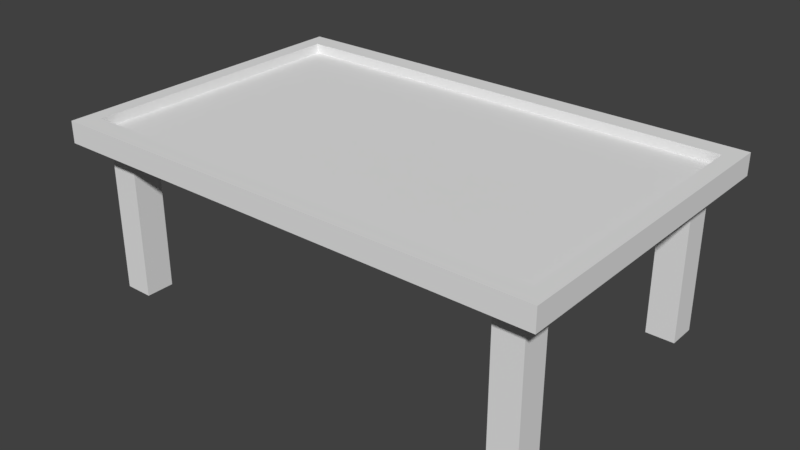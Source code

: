 # Source: table.blend  (saved by Blender 2.78.0; exported with 4.5.12 LTS)
import bpy
from mathutils import Matrix  # noqa: F401  (used for matrix-valued properties, if any)

bpy.ops.wm.read_factory_settings(use_empty=True)
scene = bpy.context.scene
scene.name = 'Scene'

# ---- collections
col_collection_1 = bpy.data.collections.new('Collection 1'); scene.collection.children.link(col_collection_1)

# ---- world
world_world = bpy.data.worlds.new('World'); scene.world = world_world
world_world.color = (0.05088, 0.05088, 0.05088)
world_world.use_sun_shadow = False
world_world.sun_shadow_jitter_overblur = 0.0
world_world.cycles.sampling_method = 'MANUAL'

# ---- meshes
me_cube_001 = bpy.data.meshes.new('Cube.001')
me_cube_001.from_pydata([(1.236, 0.6795, 0.00706), (1.236, 0.6795, 0.9651), (1.236, 0.8586, 0.00706), (1.236, 0.8586, 0.9651), (1.415, 0.6795, 0.00706), (1.415, 0.6795, 0.9651), (1.415, 0.8586, 0.00706), (1.415, 0.8586, 0.9651)], [], [(0, 1, 3, 2), (2, 3, 7, 6), (6, 7, 5, 4), (4, 5, 1, 0), (2, 6, 4, 0), (7, 3, 1, 5)])
me_cube_001.materials.append(None)
me_cube_001.use_remesh_preserve_volume = False
me_cube_001.use_remesh_preserve_attributes = False
me_cube_001.use_mirror_vertex_groups = False
me_cube_001.update()
me_cube = bpy.data.meshes.new('Cube')
me_cube.from_pydata([(-1.554, -1.006, 0.9544), (-1.554, -1.006, 1.09), (-1.554, 1.006, 0.9544), (-1.554, 1.006, 1.09), (1.554, -1.006, 0.9544), (1.554, -1.006, 1.09), (1.554, 1.006, 0.9544), (1.554, 1.006, 1.09), (-1.452, -0.8795, 1.09), (-1.452, 0.8795, 1.09), (1.452, 0.8795, 1.09), (1.452, -0.8795, 1.09), (-1.452, -0.8795, 1.028), (-1.452, 0.8795, 1.028), (1.452, 0.8795, 1.028), (1.452, -0.8795, 1.028)], [], [(0, 1, 3, 2), (2, 3, 7, 6), (6, 7, 5, 4), (4, 5, 1, 0), (2, 6, 4, 0), (5, 7, 10, 11), (8, 11, 15, 12), (3, 1, 8, 9), (1, 5, 11, 8), (7, 3, 9, 10), (14, 13, 12, 15), (10, 9, 13, 14), (11, 10, 14, 15), (9, 8, 12, 13)])
me_cube.use_remesh_preserve_volume = False
me_cube.use_remesh_preserve_attributes = False
me_cube.use_mirror_vertex_groups = False
me_cube.update()

# ---- objects
ob_cube_001 = bpy.data.objects.new('Cube.001', me_cube_001)
ob_cube = bpy.data.objects.new('Cube', me_cube)

# ---- transforms, parenting, visibility, modifiers, constraints
ob_cube_001.location = (0.0, 0.0, 0.0)
ob_cube_001.lineart.crease_threshold = 0.0
_m = ob_cube_001.modifiers.new('Mirror', 'MIRROR')
_m.use_axis = (True, True, False)
ob_cube.location = (0.0, 0.0, 0.0)
ob_cube.lineart.crease_threshold = 0.0

# ---- collection membership
col_collection_1.objects.link(ob_cube_001)
col_collection_1.objects.link(ob_cube)

# ---- scene / render settings (as saved in the file)
scene.frame_start = 1; scene.frame_end = 250; scene.frame_set(4)
scene.render.engine = 'CYCLES'
scene.render.resolution_percentage = 50
scene.render.dither_intensity = 0.0
scene.cycles.use_denoising = False
scene.cycles.samples = 128
scene.cycles.sampling_pattern = 'TABULATED_SOBOL'
scene.cycles.light_sampling_threshold = 0.0
scene.cycles.use_adaptive_sampling = False
scene.cycles.use_light_tree = False
scene.cycles.blur_glossy = 0.0
scene.cycles.sample_clamp_indirect = 0.0
scene.view_settings.view_transform = 'Standard'
bpy.context.view_layer.update()

# ---- added for rendering (the .blend has no active camera and no usable light): camera, sun
cam_auto = bpy.data.cameras.new('AutoCamera')
cam_auto.lens = 50.0
cam_auto.sensor_width = 36.0
cam_auto.clip_end = 1000.0
ob_auto_camera = bpy.data.objects.new('AutoCamera', cam_auto)
scene.collection.objects.link(ob_auto_camera)
ob_auto_camera.location = (3.5694, -4.28328, 3.40404)
ob_auto_camera.rotation_euler = (1.09748, -7.21219e-08, 0.694738)
scene.camera = ob_auto_camera
light_auto_sun = bpy.data.lights.new('AutoSun', 'SUN')
light_auto_sun.energy = 3.0
light_auto_sun.angle = 0.0523599
ob_auto_sun = bpy.data.objects.new('AutoSun', light_auto_sun)
scene.collection.objects.link(ob_auto_sun)
ob_auto_sun.rotation_euler = (0.872665, 0.174533, 0.523599)
bpy.context.view_layer.update()
